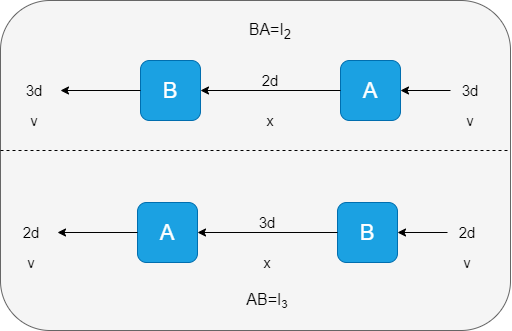

The diagram above was exported from draw.io. Its source (the exported page's mxGraphModel, read from the mxfile embedded in the PNG):
<mxGraphModel dx="1203" dy="802" grid="1" gridSize="10" guides="1" tooltips="1" connect="1" arrows="1" fold="1" page="1" pageScale="1" pageWidth="827" pageHeight="1169" math="0" shadow="0">
  <root>
    <mxCell id="0" />
    <mxCell id="1" parent="0" />
    <mxCell id="32" value="" style="rounded=1;whiteSpace=wrap;html=1;fillColor=#f5f5f5;strokeColor=#666666;fontColor=#333333;" vertex="1" parent="1">
      <mxGeometry x="100" y="190" width="510" height="330" as="geometry" />
    </mxCell>
    <mxCell id="2" value="&lt;font style=&quot;font-size: 22px&quot;&gt;A&lt;/font&gt;" style="rounded=1;whiteSpace=wrap;html=1;fillColor=#1ba1e2;strokeColor=#006EAF;fontColor=#ffffff;" vertex="1" parent="1">
      <mxGeometry x="440" y="250" width="60" height="60" as="geometry" />
    </mxCell>
    <mxCell id="3" value="&lt;font style=&quot;font-size: 22px&quot;&gt;B&lt;/font&gt;" style="rounded=1;whiteSpace=wrap;html=1;fillColor=#1ba1e2;strokeColor=#006EAF;fontColor=#ffffff;" vertex="1" parent="1">
      <mxGeometry x="240" y="250" width="60" height="60" as="geometry" />
    </mxCell>
    <mxCell id="7" value="&lt;font style=&quot;font-size: 16px&quot;&gt;BA=I&lt;sub&gt;2&lt;/sub&gt;&lt;/font&gt;" style="text;html=1;strokeColor=none;fillColor=none;align=center;verticalAlign=middle;whiteSpace=wrap;rounded=0;" vertex="1" parent="1">
      <mxGeometry x="350" y="210" width="40" height="20" as="geometry" />
    </mxCell>
    <mxCell id="8" value="&lt;font style=&quot;font-size: 15px&quot;&gt;3d&lt;/font&gt;" style="text;html=1;strokeColor=none;fillColor=none;align=center;verticalAlign=middle;whiteSpace=wrap;rounded=0;" vertex="1" parent="1">
      <mxGeometry x="550" y="270" width="40" height="20" as="geometry" />
    </mxCell>
    <mxCell id="11" value="" style="endArrow=classic;html=1;entryX=1;entryY=0.5;entryDx=0;entryDy=0;" edge="1" parent="1" source="8" target="2">
      <mxGeometry width="50" height="50" relative="1" as="geometry">
        <mxPoint x="230" y="550" as="sourcePoint" />
        <mxPoint x="280" y="500" as="targetPoint" />
      </mxGeometry>
    </mxCell>
    <mxCell id="12" value="" style="endArrow=classic;html=1;entryX=1;entryY=0.5;entryDx=0;entryDy=0;exitX=0;exitY=0.5;exitDx=0;exitDy=0;" edge="1" parent="1" source="2" target="3">
      <mxGeometry width="50" height="50" relative="1" as="geometry">
        <mxPoint x="560" y="290" as="sourcePoint" />
        <mxPoint x="510" y="290" as="targetPoint" />
      </mxGeometry>
    </mxCell>
    <mxCell id="13" value="" style="endArrow=classic;html=1;exitX=0;exitY=0.5;exitDx=0;exitDy=0;" edge="1" parent="1" source="3">
      <mxGeometry width="50" height="50" relative="1" as="geometry">
        <mxPoint x="570" y="300" as="sourcePoint" />
        <mxPoint x="160" y="280" as="targetPoint" />
      </mxGeometry>
    </mxCell>
    <mxCell id="14" value="&lt;font style=&quot;font-size: 15px&quot;&gt;2d&lt;/font&gt;" style="text;html=1;strokeColor=none;fillColor=none;align=center;verticalAlign=middle;whiteSpace=wrap;rounded=0;" vertex="1" parent="1">
      <mxGeometry x="350" y="260" width="40" height="20" as="geometry" />
    </mxCell>
    <mxCell id="15" value="&lt;font style=&quot;font-size: 15px&quot;&gt;3d&lt;/font&gt;" style="text;html=1;strokeColor=none;fillColor=none;align=center;verticalAlign=middle;whiteSpace=wrap;rounded=0;" vertex="1" parent="1">
      <mxGeometry x="114" y="270" width="40" height="20" as="geometry" />
    </mxCell>
    <mxCell id="16" value="&lt;font style=&quot;font-size: 14px&quot;&gt;v&lt;/font&gt;" style="text;html=1;strokeColor=none;fillColor=none;align=center;verticalAlign=middle;whiteSpace=wrap;rounded=0;" vertex="1" parent="1">
      <mxGeometry x="550" y="300" width="40" height="20" as="geometry" />
    </mxCell>
    <mxCell id="17" value="&lt;font style=&quot;font-size: 14px&quot;&gt;v&lt;/font&gt;" style="text;html=1;strokeColor=none;fillColor=none;align=center;verticalAlign=middle;whiteSpace=wrap;rounded=0;" vertex="1" parent="1">
      <mxGeometry x="114" y="300" width="40" height="20" as="geometry" />
    </mxCell>
    <mxCell id="18" value="&lt;font style=&quot;font-size: 14px&quot;&gt;x&lt;/font&gt;" style="text;html=1;strokeColor=none;fillColor=none;align=center;verticalAlign=middle;whiteSpace=wrap;rounded=0;" vertex="1" parent="1">
      <mxGeometry x="350" y="300" width="40" height="20" as="geometry" />
    </mxCell>
    <mxCell id="19" value="" style="endArrow=none;dashed=1;html=1;" edge="1" parent="1">
      <mxGeometry width="50" height="50" relative="1" as="geometry">
        <mxPoint x="100" y="340" as="sourcePoint" />
        <mxPoint x="610" y="340" as="targetPoint" />
      </mxGeometry>
    </mxCell>
    <mxCell id="20" value="&lt;font style=&quot;font-size: 22px&quot;&gt;B&lt;/font&gt;" style="rounded=1;whiteSpace=wrap;html=1;fillColor=#1ba1e2;strokeColor=#006EAF;fontColor=#ffffff;" vertex="1" parent="1">
      <mxGeometry x="437" y="392" width="60" height="60" as="geometry" />
    </mxCell>
    <mxCell id="21" value="&lt;span style=&quot;font-size: 22px&quot;&gt;A&lt;/span&gt;" style="rounded=1;whiteSpace=wrap;html=1;fillColor=#1ba1e2;strokeColor=#006EAF;fontColor=#ffffff;" vertex="1" parent="1">
      <mxGeometry x="237" y="392" width="60" height="60" as="geometry" />
    </mxCell>
    <mxCell id="22" value="&lt;font style=&quot;font-size: 16px&quot;&gt;AB=I&lt;/font&gt;&lt;font style=&quot;font-size: 13.3333px&quot;&gt;&lt;sub&gt;3&lt;/sub&gt;&lt;/font&gt;" style="text;html=1;strokeColor=none;fillColor=none;align=center;verticalAlign=middle;whiteSpace=wrap;rounded=0;" vertex="1" parent="1">
      <mxGeometry x="347" y="480" width="40" height="20" as="geometry" />
    </mxCell>
    <mxCell id="23" value="&lt;font style=&quot;font-size: 15px&quot;&gt;2d&lt;/font&gt;" style="text;html=1;strokeColor=none;fillColor=none;align=center;verticalAlign=middle;whiteSpace=wrap;rounded=0;" vertex="1" parent="1">
      <mxGeometry x="547" y="412" width="40" height="20" as="geometry" />
    </mxCell>
    <mxCell id="24" value="" style="endArrow=classic;html=1;entryX=1;entryY=0.5;entryDx=0;entryDy=0;" edge="1" parent="1" source="23" target="20">
      <mxGeometry width="50" height="50" relative="1" as="geometry">
        <mxPoint x="227" y="692" as="sourcePoint" />
        <mxPoint x="277" y="642" as="targetPoint" />
      </mxGeometry>
    </mxCell>
    <mxCell id="25" value="" style="endArrow=classic;html=1;entryX=1;entryY=0.5;entryDx=0;entryDy=0;exitX=0;exitY=0.5;exitDx=0;exitDy=0;" edge="1" parent="1" source="20" target="21">
      <mxGeometry width="50" height="50" relative="1" as="geometry">
        <mxPoint x="557" y="432" as="sourcePoint" />
        <mxPoint x="507" y="432" as="targetPoint" />
      </mxGeometry>
    </mxCell>
    <mxCell id="26" value="" style="endArrow=classic;html=1;exitX=0;exitY=0.5;exitDx=0;exitDy=0;" edge="1" parent="1" source="21">
      <mxGeometry width="50" height="50" relative="1" as="geometry">
        <mxPoint x="567" y="442" as="sourcePoint" />
        <mxPoint x="157" y="422" as="targetPoint" />
      </mxGeometry>
    </mxCell>
    <mxCell id="27" value="&lt;font style=&quot;font-size: 15px&quot;&gt;3d&lt;/font&gt;" style="text;html=1;strokeColor=none;fillColor=none;align=center;verticalAlign=middle;whiteSpace=wrap;rounded=0;" vertex="1" parent="1">
      <mxGeometry x="347" y="402" width="40" height="20" as="geometry" />
    </mxCell>
    <mxCell id="28" value="&lt;font style=&quot;font-size: 15px&quot;&gt;2d&lt;/font&gt;" style="text;html=1;strokeColor=none;fillColor=none;align=center;verticalAlign=middle;whiteSpace=wrap;rounded=0;" vertex="1" parent="1">
      <mxGeometry x="111" y="412" width="40" height="20" as="geometry" />
    </mxCell>
    <mxCell id="29" value="&lt;font style=&quot;font-size: 14px&quot;&gt;v&lt;/font&gt;" style="text;html=1;strokeColor=none;fillColor=none;align=center;verticalAlign=middle;whiteSpace=wrap;rounded=0;" vertex="1" parent="1">
      <mxGeometry x="547" y="442" width="40" height="20" as="geometry" />
    </mxCell>
    <mxCell id="30" value="&lt;font style=&quot;font-size: 14px&quot;&gt;v&lt;/font&gt;" style="text;html=1;strokeColor=none;fillColor=none;align=center;verticalAlign=middle;whiteSpace=wrap;rounded=0;" vertex="1" parent="1">
      <mxGeometry x="111" y="442" width="40" height="20" as="geometry" />
    </mxCell>
    <mxCell id="31" value="&lt;font style=&quot;font-size: 14px&quot;&gt;x&lt;/font&gt;" style="text;html=1;strokeColor=none;fillColor=none;align=center;verticalAlign=middle;whiteSpace=wrap;rounded=0;" vertex="1" parent="1">
      <mxGeometry x="347" y="442" width="40" height="20" as="geometry" />
    </mxCell>
  </root>
</mxGraphModel>